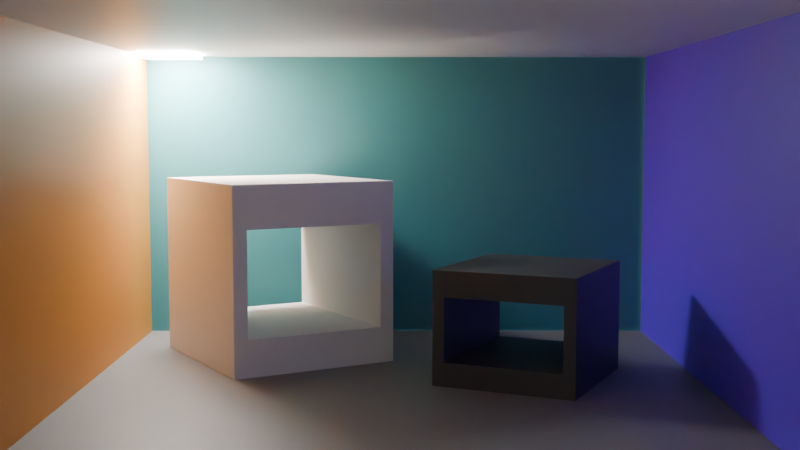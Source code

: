 # Source: 2511-blr-dim_box-02.blend  (saved by Blender 4.4.32; exported with 4.5.12 LTS)
import bpy
from mathutils import Matrix  # noqa: F401  (used for matrix-valued properties, if any)

bpy.ops.wm.read_factory_settings(use_empty=True)
scene = bpy.context.scene
scene.name = 'Scene'

# ---- collections
col_collection = bpy.data.collections.new('Collection'); scene.collection.children.link(col_collection)

# ---- materials (node trees are filled in below, after node groups)
mat_material_001 = bpy.data.materials.new('Material.001')
mat_purple = bpy.data.materials.new('purple')
mat_orange = bpy.data.materials.new('orange')
mat_teal_001 = bpy.data.materials.new('teal.001')
mat_material_003 = bpy.data.materials.new('Material.003')
mat_material_004 = bpy.data.materials.new('Material.004')
mat_dark_gray = bpy.data.materials.new('dark_gray')

# ---- material node trees
mat_material_001.use_nodes = True; mat_material_001.node_tree.nodes.clear()
_N = mat_material_001.node_tree.nodes; _L = mat_material_001.node_tree.links
n0 = _N.new('ShaderNodeBsdfPrincipled'); n0.name = 'Principled BSDF'; n0.location = (10, 300)
n0.inputs[0].default_value = (0.1914, 0.1914, 0.1914, 1.0)
n1 = _N.new('ShaderNodeOutputMaterial'); n1.name = 'Material Output'; n1.location = (300, 300)
_L.new(n0.outputs[0], n1.inputs[0])
n1.is_active_output = True
mat_purple.use_nodes = True; mat_purple.node_tree.nodes.clear()
_N = mat_purple.node_tree.nodes; _L = mat_purple.node_tree.links
n0 = _N.new('ShaderNodeBsdfPrincipled'); n0.name = 'Principled BSDF'; n0.location = (10, 300)
n0.inputs[0].default_value = (0.1032, 0.02947, 0.7725, 1.0)
n1 = _N.new('ShaderNodeOutputMaterial'); n1.name = 'Material Output'; n1.location = (300, 300)
_L.new(n0.outputs[0], n1.inputs[0])
n1.is_active_output = True
mat_orange.use_nodes = True; mat_orange.node_tree.nodes.clear()
_N = mat_orange.node_tree.nodes; _L = mat_orange.node_tree.links
n0 = _N.new('ShaderNodeBsdfPrincipled'); n0.name = 'Principled BSDF'; n0.location = (10, 300)
n0.inputs[0].default_value = (0.8, 0.3116, 0.02926, 1.0)
n1 = _N.new('ShaderNodeOutputMaterial'); n1.name = 'Material Output'; n1.location = (300, 300)
_L.new(n0.outputs[0], n1.inputs[0])
n1.is_active_output = True
mat_teal_001.use_nodes = True; mat_teal_001.node_tree.nodes.clear()
_N = mat_teal_001.node_tree.nodes; _L = mat_teal_001.node_tree.links
n0 = _N.new('ShaderNodeBsdfPrincipled'); n0.name = 'Principled BSDF'; n0.location = (10, 300)
n0.inputs[0].default_value = (0.05502, 0.2496, 0.2706, 1.0)
n1 = _N.new('ShaderNodeOutputMaterial'); n1.name = 'Material Output'; n1.location = (300, 300)
_L.new(n0.outputs[0], n1.inputs[0])
n1.is_active_output = True
mat_material_003.use_nodes = True; mat_material_003.node_tree.nodes.clear()
_N = mat_material_003.node_tree.nodes; _L = mat_material_003.node_tree.links
n0 = _N.new('ShaderNodeBsdfPrincipled'); n0.name = 'Principled BSDF'; n0.location = (10, 300)
n0.inputs[28].default_value = 25.0
n1 = _N.new('ShaderNodeOutputMaterial'); n1.name = 'Material Output'; n1.location = (300, 300)
_L.new(n0.outputs[0], n1.inputs[0])
n1.is_active_output = True
mat_material_004.use_nodes = True; mat_material_004.node_tree.nodes.clear()
_N = mat_material_004.node_tree.nodes; _L = mat_material_004.node_tree.links
n0 = _N.new('ShaderNodeBsdfPrincipled'); n0.name = 'Principled BSDF'; n0.location = (10, 300)
n1 = _N.new('ShaderNodeOutputMaterial'); n1.name = 'Material Output'; n1.location = (300, 300)
_L.new(n0.outputs[0], n1.inputs[0])
n1.is_active_output = True
mat_dark_gray.use_nodes = True; mat_dark_gray.node_tree.nodes.clear()
_N = mat_dark_gray.node_tree.nodes; _L = mat_dark_gray.node_tree.links
n0 = _N.new('ShaderNodeBsdfPrincipled'); n0.name = 'Principled BSDF'; n0.location = (10, 300)
n0.inputs[0].default_value = (0.06303, 0.06303, 0.06303, 1.0)
n1 = _N.new('ShaderNodeOutputMaterial'); n1.name = 'Material Output'; n1.location = (300, 300)
_L.new(n0.outputs[0], n1.inputs[0])
n1.is_active_output = True

# ---- world
world_world = bpy.data.worlds.new('World'); scene.world = world_world
world_world.use_nodes = True; world_world.node_tree.nodes.clear()
_N = world_world.node_tree.nodes; _L = world_world.node_tree.links
n0 = _N.new('ShaderNodeOutputWorld'); n0.name = 'World Output'; n0.location = (300, 300)
n1 = _N.new('ShaderNodeBackground'); n1.name = 'Background'; n1.location = (10, 300)
n1.inputs[0].default_value = (0.05088, 0.05088, 0.05088, 1.0)
_L.new(n1.outputs[0], n0.inputs[0])
n0.is_active_output = True
world_world.color = (0.05088, 0.05088, 0.05088)
world_world.sun_shadow_jitter_overblur = 0.0

# ---- cameras
cam_camera = bpy.data.cameras.new('Camera')
cam_camera.clip_end = 100.0
cam_camera.ortho_scale = 7.314

# ---- meshes
me_plane = bpy.data.meshes.new('Plane')
me_plane.from_pydata([(-1.0, -1.0, 0.0), (3.737, -1.0, 0.0), (-1.0, 1.0, 0.0), (3.737, 1.0, 0.0)], [], [(0, 1, 3, 2)])
_uv = me_plane.uv_layers.new(name='UVMap')
_uv.uv.foreach_set('vector', [0.0, 0.0, 1.0, 0.0, 1.0, 1.0, 0.0, 1.0])
me_plane.materials.append(mat_material_001)
me_plane.update()
me_plane_001 = bpy.data.meshes.new('Plane.001')
me_plane_001.from_pydata([(-1.0, -1.0, 0.0), (3.78, -1.0, 0.0), (-1.0, 1.0, 0.0), (3.78, 1.0, 0.0)], [], [(0, 1, 3, 2)])
_uv = me_plane_001.uv_layers.new(name='UVMap')
_uv.uv.foreach_set('vector', [0.0, 0.0, 1.0, 0.0, 1.0, 1.0, 0.0, 1.0])
me_plane_001.materials.append(mat_purple)
me_plane_001.update()
me_plane_002 = bpy.data.meshes.new('Plane.002')
me_plane_002.from_pydata([(-1.0, -1.0, 0.0), (3.78, -1.0, 0.0), (-1.0, 1.0, 0.0), (3.78, 1.0, 0.0)], [], [(0, 1, 3, 2)])
_uv = me_plane_002.uv_layers.new(name='UVMap')
_uv.uv.foreach_set('vector', [0.0, 0.0, 1.0, 0.0, 1.0, 1.0, 0.0, 1.0])
me_plane_002.materials.append(mat_orange)
me_plane_002.update()
me_plane_003 = bpy.data.meshes.new('Plane.003')
me_plane_003.from_pydata([(-1.0, -1.0, 0.0), (1.0, -1.0, 0.0), (-1.0, 1.0, 0.0), (1.0, 1.0, 0.0)], [], [(0, 1, 3, 2)])
_uv = me_plane_003.uv_layers.new(name='UVMap')
_uv.uv.foreach_set('vector', [0.0, 0.0, 1.0, 0.0, 1.0, 1.0, 0.0, 1.0])
me_plane_003.materials.append(mat_teal_001)
me_plane_003.update()
me_plane_005 = bpy.data.meshes.new('Plane.005')
me_plane_005.from_pydata([(-1.0, -1.0, 0.0), (1.0, -1.0, 0.0), (-1.0, 1.0, 0.0), (1.0, 1.0, 0.0), (-1.0, 1.0, 0.1896), (-1.0, -1.0, 0.1896), (1.0, -1.0, 0.1896), (1.0, 1.0, 0.1896)], [], [(0, 2, 3, 1), (5, 6, 7, 4), (1, 3, 7, 6), (2, 0, 5, 4), (3, 2, 4, 7), (0, 1, 6, 5)])
_uv = me_plane_005.uv_layers.new(name='UVMap')
_uv.uv.foreach_set('vector', [0.0, 0.0, 0.0, 1.0, 1.0, 1.0, 1.0, 0.0, 0.0, 0.0, 1.0, 0.0, 1.0, 1.0, 0.0, 1.0, 1.0, 0.0, 1.0, 1.0, 1.0, 1.0, 1.0, 0.0, 0.0, 1.0, 0.0, 0.0, 0.0, 0.0, 0.0, 1.0, 1.0, 1.0, 0.0, 1.0, 0.0, 1.0, 1.0, 1.0, 0.0, 0.0, 1.0, 0.0, 1.0, 0.0, 0.0, 0.0])
me_plane_005.materials.append(mat_material_003)
me_plane_005.update()
me_plane_006 = bpy.data.meshes.new('Plane.006')
me_plane_006.from_pydata([(-1.0, -1.0, 0.0), (3.737, -1.0, 0.0), (-1.0, 1.0, 0.0), (3.737, 1.0, 0.0)], [], [(0, 1, 3, 2)])
_uv = me_plane_006.uv_layers.new(name='UVMap')
_uv.uv.foreach_set('vector', [0.0, 0.0, 1.0, 0.0, 1.0, 1.0, 0.0, 1.0])
me_plane_006.materials.append(mat_material_004)
me_plane_006.update()
me_cube = bpy.data.meshes.new('Cube')
me_cube.from_pydata([(-1.0, -1.0, -1.0), (-1.0, -1.0, 1.0), (-1.0, 1.0, -1.0), (-1.0, 1.0, 1.0), (1.0, -1.0, -1.0), (1.0, -1.0, 1.0), (1.0, 1.0, -1.0), (1.0, 1.0, 1.0), (-1.0, -0.8346, -0.5508), (-1.0, -0.8346, 0.5508), (-1.0, 0.8346, -0.5508), (-1.0, 0.8346, 0.5508), (1.0, 0.8346, -0.5508), (1.0, 0.8346, 0.5508), (1.0, -0.8346, -0.5508), (1.0, -0.8346, 0.5508)], [], [(3, 2, 10, 11), (2, 0, 1, 3, 11, 9, 8, 10), (2, 3, 7, 6), (14, 4, 6, 7, 5, 15, 13, 12), (5, 4, 14, 15), (4, 5, 1, 0), (2, 6, 4, 0), (7, 3, 1, 5), (11, 10, 12, 13), (14, 8, 9, 15), (9, 11, 13, 15), (12, 10, 8, 14)])
_uv = me_cube.uv_layers.new(name='UVMap')
_uv.uv.foreach_set('vector', [0.625, 0.25, 0.375, 0.25, 0.4311, 0.2293, 0.5689, 0.2293, 0.375, 0.25, 0.375, 0.0, 0.625, 0.0, 0.625, 0.25, 0.5689, 0.2293, 0.5689, 0.02068, 0.4311, 0.02068, 0.4311, 0.2293, 0.375, 0.25, 0.625, 0.25, 0.625, 0.5, 0.375, 0.5, 0.4311, 0.7293, 0.375, 0.75, 0.375, 0.5, 0.625, 0.5, 0.625, 0.75, 0.5689, 0.7293, 0.5689, 0.5207, 0.4311, 0.5207, 0.625, 0.75, 0.375, 0.75, 0.4311, 0.7293, 0.5689, 0.7293, 0.375, 0.75, 0.625, 0.75, 0.625, 1.0, 0.375, 1.0, 0.125, 0.5, 0.375, 0.5, 0.375, 0.75, 0.125, 0.75, 0.625, 0.5, 0.875, 0.5, 0.875, 0.75, 0.625, 0.75, 0.375, 0.3093, 0.625, 0.3093, 0.625, 0.4407, 0.375, 0.4407, 0.625, 0.8093, 0.625, 0.9407, 0.375, 0.9407, 0.375, 0.8093, 0.1843, 0.75, 0.1843, 0.5, 0.3157, 0.5, 0.3157, 0.75, 0.6843, 0.5, 0.8157, 0.5, 0.8157, 0.75, 0.6843, 0.75])
me_cube.update()
me_cube_004 = bpy.data.meshes.new('Cube.004')
me_cube_004.from_pydata([(-1.0, -1.0, -1.0), (-1.0, -1.0, 1.0), (-1.0, 1.0, -1.0), (-1.0, 1.0, 1.0), (1.0, -1.0, -1.0), (1.0, -1.0, 1.0), (1.0, 1.0, -1.0), (1.0, 1.0, 1.0), (-1.0, -0.8346, -0.5508), (-1.0, -0.8346, 0.5508), (-1.0, 0.8346, -0.5508), (-1.0, 0.8346, 0.5508), (1.0, 0.8346, -0.5508), (1.0, 0.8346, 0.5508), (1.0, -0.8346, -0.5508), (1.0, -0.8346, 0.5508)], [], [(3, 2, 10, 11), (2, 0, 1, 3, 11, 9, 8, 10), (2, 3, 7, 6), (14, 4, 6, 7, 5, 15, 13, 12), (5, 4, 14, 15), (4, 5, 1, 0), (2, 6, 4, 0), (7, 3, 1, 5), (11, 10, 12, 13), (14, 8, 9, 15), (9, 11, 13, 15), (12, 10, 8, 14)])
_uv = me_cube_004.uv_layers.new(name='UVMap')
_uv.uv.foreach_set('vector', [0.625, 0.25, 0.375, 0.25, 0.4311, 0.2293, 0.5689, 0.2293, 0.375, 0.25, 0.375, 0.0, 0.625, 0.0, 0.625, 0.25, 0.5689, 0.2293, 0.5689, 0.02068, 0.4311, 0.02068, 0.4311, 0.2293, 0.375, 0.25, 0.625, 0.25, 0.625, 0.5, 0.375, 0.5, 0.4311, 0.7293, 0.375, 0.75, 0.375, 0.5, 0.625, 0.5, 0.625, 0.75, 0.5689, 0.7293, 0.5689, 0.5207, 0.4311, 0.5207, 0.625, 0.75, 0.375, 0.75, 0.4311, 0.7293, 0.5689, 0.7293, 0.375, 0.75, 0.625, 0.75, 0.625, 1.0, 0.375, 1.0, 0.125, 0.5, 0.375, 0.5, 0.375, 0.75, 0.125, 0.75, 0.625, 0.5, 0.875, 0.5, 0.875, 0.75, 0.625, 0.75, 0.375, 0.3093, 0.625, 0.3093, 0.625, 0.4407, 0.375, 0.4407, 0.625, 0.8093, 0.625, 0.9407, 0.375, 0.9407, 0.375, 0.8093, 0.1843, 0.75, 0.1843, 0.5, 0.3157, 0.5, 0.3157, 0.75, 0.6843, 0.5, 0.8157, 0.5, 0.8157, 0.75, 0.6843, 0.75])
me_cube_004.materials.append(mat_dark_gray)
me_cube_004.update()

# ---- objects
ob_camera = bpy.data.objects.new('Camera', cam_camera)
ob_plane = bpy.data.objects.new('Plane', me_plane)
ob_plane_001 = bpy.data.objects.new('Plane.001', me_plane_001)
ob_plane_002 = bpy.data.objects.new('Plane.002', me_plane_002)
ob_plane_003 = bpy.data.objects.new('Plane.003', me_plane_003)
ob_plane_005 = bpy.data.objects.new('Plane.005', me_plane_005)
ob_plane_004 = bpy.data.objects.new('Plane.004', me_plane_006)
ob_cube_002 = bpy.data.objects.new('Cube.002', me_cube)
ob_cube_004 = bpy.data.objects.new('Cube.004', me_cube_004)

# ---- transforms, parenting, visibility, modifiers, constraints
ob_camera.location = (25.61, 0.0001454, 5.398)
ob_camera.rotation_euler = (1.484, 0.0, 1.571)
ob_camera.lock_rotations_4d = False
ob_camera.empty_display_type = 'ARROWS'
ob_camera.color = (0.0, 0.0, 0.0, 0.0)
ob_camera.display_type = 'WIRE'
ob_camera.lineart.crease_threshold = 0.0
ob_plane.location = (0.0, 0.02518, 0.0)
ob_plane.scale = (3.769, 7.395, 3.769)
ob_plane_001.location = (0.0, 6.418, 3.622)
ob_plane_001.rotation_euler = (1.571, -0.0, 0.0)
ob_plane_001.scale = (3.712, 3.712, 3.712)
ob_plane_002.location = (0.0, -6.628, 3.622)
ob_plane_002.rotation_euler = (1.571, -0.0, 0.0)
ob_plane_002.scale = (3.712, 3.712, 3.712)
ob_plane_003.location = (-3.799, -0.1289, 3.622)
ob_plane_003.rotation_euler = (1.571, -0.0, -1.571)
ob_plane_003.scale = (7.282, 3.712, 3.712)
ob_plane_005.location = (-2.421, -5.758, 7.152)
ob_plane_005.scale = (0.684, 0.684, 0.684)
ob_plane_004.location = (0.0, 0.02518, 7.258)
ob_plane_004.scale = (3.769, 7.395, 3.769)
ob_cube_002.location = (-0.7606, -2.939, 2.026)
ob_cube_002.rotation_euler = (0.0, -0.0, 0.5272)
ob_cube_002.scale = (2.134, 1.968, 2.172)
ob_cube_004.location = (1.738, 2.798, 1.2)
ob_cube_004.rotation_euler = (0.0, -0.0, -0.4438)
ob_cube_004.scale = (1.683, 1.552, 1.253)

# ---- collection membership
col_collection.objects.link(ob_camera)
col_collection.objects.link(ob_plane)
col_collection.objects.link(ob_plane_001)
col_collection.objects.link(ob_plane_002)
col_collection.objects.link(ob_plane_003)
col_collection.objects.link(ob_plane_005)
col_collection.objects.link(ob_plane_004)
col_collection.objects.link(ob_cube_002)
col_collection.objects.link(ob_cube_004)

# ---- scene / render settings (as saved in the file)
scene.camera = ob_camera
scene.frame_start = 1; scene.frame_end = 250; scene.frame_set(1)
scene.render.engine = 'CYCLES'
scene.view_settings.exposure = 3.0
bpy.context.view_layer.update()
